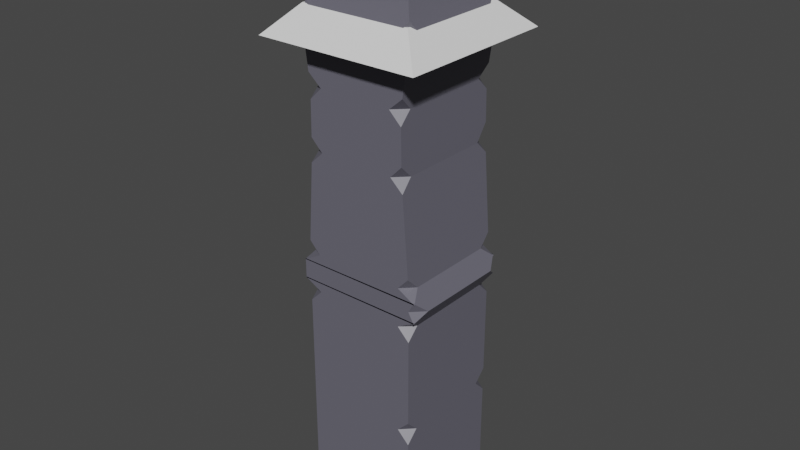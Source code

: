 # Source: pedrao.blend  (saved by Blender 3.3.6; exported with 4.5.12 LTS)
import bpy
from mathutils import Matrix  # noqa: F401  (used for matrix-valued properties, if any)

bpy.ops.wm.read_factory_settings(use_empty=True)
scene = bpy.context.scene
scene.name = 'Scene'

# ---- collections
col_collection = bpy.data.collections.new('Collection'); scene.collection.children.link(col_collection)

# ---- materials (node trees are filled in below, after node groups)
mat_material = bpy.data.materials.new('Material')
mat_material.alpha_threshold = 0.0
mat_material.use_transparent_shadow = False
mat_material.line_color = (0.0, 0.0, 0.0, 1.0)

# ---- material node trees
mat_material.use_nodes = True; mat_material.node_tree.nodes.clear()
_N = mat_material.node_tree.nodes; _L = mat_material.node_tree.links
n0 = _N.new('ShaderNodeOutputMaterial'); n0.name = 'Material Output'; n0.location = (300, 300)
n1 = _N.new('ShaderNodeBsdfPrincipled'); n1.name = 'Principled BSDF'; n1.location = (10, 300)
n1.distribution = 'GGX'
n1.subsurface_method = 'RANDOM_WALK_SKIN'
n1.inputs[0].default_value = (0.136, 0.1324, 0.1662, 1.0)
n1.inputs[2].default_value = 0.4
n1.inputs[3].default_value = 1.45
n1.inputs[27].default_value = (0.0, 0.0, 0.0, 1.0)
n1.inputs[28].default_value = 1.0
_L.new(n1.outputs[0], n0.inputs[0])
n0.is_active_output = True

# ---- world
world_world = bpy.data.worlds.new('World'); scene.world = world_world
world_world.use_nodes = True; world_world.node_tree.nodes.clear()
_N = world_world.node_tree.nodes; _L = world_world.node_tree.links
n0 = _N.new('ShaderNodeOutputWorld'); n0.name = 'World Output'; n0.location = (300, 300)
n1 = _N.new('ShaderNodeBackground'); n1.name = 'Background'; n1.location = (10, 300)
n1.inputs[0].default_value = (0.05088, 0.05088, 0.05088, 1.0)
_L.new(n1.outputs[0], n0.inputs[0])
n0.is_active_output = True
world_world.color = (0.05088, 0.05088, 0.05088)
world_world.use_sun_shadow = False
world_world.sun_shadow_jitter_overblur = 0.0

# ---- meshes
me_cube = bpy.data.meshes.new('Cube')
me_cube.from_pydata([(0.7368, 0.7368, 8.349), (0.7368, -0.7368, 8.349), (-0.7368, 0.7368, 8.349), (-0.7368, -0.7368, 8.349), (0.4374, 0.4374, 8.8), (0.4374, -0.4374, 8.8), (-0.4374, 0.4374, 8.8), (-0.4374, -0.4374, 8.8), (0.0, 0.0, 8.935), (0.7911, 1.0, 1.0), (1.0, 1.0, 1.209), (1.0, 0.7911, 1.0), (1.0, 1.0, 0.7911), (0.7911, 1.0, -1.0), (1.0, 1.0, -0.7911), (1.0, 0.7911, -1.0), (1.0, -0.7911, 1.0), (1.0, -1.0, 1.209), (0.7911, -1.0, 1.0), (1.0, -1.0, 0.7911), (1.0, -1.0, -0.7911), (0.7911, -1.0, -1.0), (1.0, -0.7911, -1.0), (-1.0, 1.0, 0.7911), (-1.0, 0.7911, 1.0), (-1.0, 1.0, 1.209), (-0.7911, 1.0, 1.0), (-1.0, 1.0, -0.7911), (-0.7911, 1.0, -1.0), (-1.0, 0.7911, -1.0), (-1.0, -1.0, 0.7911), (-0.7911, -1.0, 1.0), (-1.0, -1.0, 1.209), (-1.0, -0.7911, 1.0), (-0.7911, -1.0, -1.0), (-1.0, -1.0, -0.7911), (-1.0, -0.7911, -1.0), (1.0, 0.7911, 2.921), (1.0, 1.0, 2.712), (0.7911, 1.0, 2.921), (1.109, 1.0, 3.098), (0.7911, -1.0, 2.921), (1.0, -1.0, 2.712), (1.0, -0.7911, 2.921), (1.109, -1.0, 3.098), (-1.115, 1.0, 3.095), (-0.7911, 1.0, 2.921), (-1.0, 1.0, 2.712), (-1.0, 0.7911, 2.921), (-1.115, -1.0, 3.095), (-1.0, -0.7911, 2.921), (-1.0, -1.0, 2.712), (-0.7911, -1.0, 2.921), (1.205, 0.7911, 3.254), (1.095, 1.0, 3.076), (0.9959, 1.0, 3.254), (1.095, 1.0, 3.432), (0.9959, -1.0, 3.254), (1.095, -1.0, 3.076), (1.205, -0.7911, 3.254), (1.095, -1.0, 3.432), (-1.105, 1.0, 3.428), (-1.012, 1.0, 3.254), (-1.105, 1.0, 3.079), (-1.221, 0.7911, 3.254), (-1.105, -1.0, 3.428), (-1.221, -0.7911, 3.254), (-1.105, -1.0, 3.079), (-1.012, -1.0, 3.254), (1.0, 0.7911, 3.587), (1.109, 1.0, 3.409), (0.7911, 1.0, 3.587), (0.9839, 1.0, 3.795), (0.7911, -1.0, 3.587), (1.109, -1.0, 3.409), (1.0, -0.7911, 3.587), (0.9839, -1.0, 3.795), (-0.9853, 1.0, 3.795), (-0.7911, 1.0, 3.587), (-1.115, 1.0, 3.413), (-1.0, 0.7911, 3.587), (-0.9853, -1.0, 3.795), (-1.0, -0.7911, 3.587), (-1.115, -1.0, 3.413), (-0.7911, -1.0, 3.587), (0.8639, 0.7911, 5.351), (0.88, 1.0, 5.142), (0.655, 1.0, 5.351), (0.8604, 1.0, 5.635), (0.655, -1.0, 5.351), (0.88, -1.0, 5.142), (0.8639, -0.7911, 5.351), (0.8604, -1.0, 5.559), (-0.8717, 1.0, 5.559), (-0.5057, 1.113, 5.351), (-0.89, 1.0, 5.142), (-0.8753, 0.7911, 5.351), (-0.8717, -1.0, 5.559), (-0.8753, -0.7911, 5.351), (-0.89, -1.0, 5.142), (-0.6663, -1.0, 5.351), (0.8469, 0.7911, 6.37), (0.8504, 1.0, 6.161), (0.638, 1.0, 6.37), (0.8757, 1.0, 6.576), (0.638, -1.0, 6.37), (0.8504, -1.0, 6.161), (0.8469, -0.7911, 6.37), (0.8757, -1.0, 6.576), (-0.8846, 1.0, 6.577), (-0.6489, 1.0, 6.37), (-0.8614, 1.0, 5.957), (-0.8578, 0.7911, 6.37), (-0.8846, -1.0, 6.577), (-0.8578, -0.7911, 6.37), (-0.8614, -1.0, 6.161), (-0.6489, -1.0, 6.37), (1.0, 0.7911, 7.467), (0.9711, 1.0, 7.26), (0.7911, 1.0, 7.467), (0.9426, 0.9426, 7.659), (0.7911, -1.0, 7.467), (0.9711, -1.0, 7.26), (1.0, -0.7911, 7.467), (0.9426, -0.9426, 7.659), (-0.9426, 0.9426, 7.659), (-1.0, 0.6125, 7.467), (-0.9426, -0.9426, 7.659), (-1.0, -0.7911, 7.467), (-0.9732, -1.0, 7.26), (-0.7911, -1.0, 7.467), (-0.6765, 1.0, 7.467), (-0.8667, 1.0, 7.381), (-0.8601, 0.9738, 7.555), (-0.9584, 1.0, 7.146), (-0.9801, 0.8992, 7.314), (-0.8975, 1.0, 7.346)], [], [(17, 16, 11, 10, 38, 37, 43, 42), (32, 31, 18, 17, 42, 41, 52, 51), (25, 24, 33, 32, 51, 50, 48, 47), (21, 20, 19, 18, 31, 30, 35, 34), (10, 9, 26, 25, 47, 46, 39, 38), (15, 14, 12, 11, 16, 19, 20, 22), (60, 59, 53, 56, 70, 69, 75, 74), (36, 35, 30, 33, 24, 23, 27, 29), (44, 43, 37, 40, 54, 53, 59, 58), (29, 28, 13, 15, 22, 21, 34, 36), (65, 68, 57, 60, 74, 73, 84, 83), (45, 48, 50, 49, 67, 66, 64, 63), (49, 52, 41, 44, 58, 57, 68, 67), (40, 39, 46, 45, 63, 62, 55, 54), (92, 91, 85, 88, 102, 101, 107, 106), (56, 55, 62, 61, 79, 78, 71, 70), (76, 75, 69, 72, 86, 85, 91, 90), (61, 64, 66, 65, 83, 82, 80, 79), (93, 96, 98, 97, 115, 114, 112, 111), (77, 80, 82, 81, 99, 98, 96, 95), (81, 84, 73, 76, 90, 89, 100, 99), (72, 71, 78, 77, 95, 94, 87, 86), (113, 116, 105, 108, 122, 121, 130, 129), (97, 100, 89, 92, 106, 105, 116, 115), (88, 87, 94, 93, 111, 110, 103, 102), (108, 107, 101, 104, 118, 117, 123, 122), (120, 119, 131, 133, 125, 2, 0), (124, 123, 117, 120, 0, 1), (0, 2, 6, 4), (125, 126, 128, 127, 3, 2), (127, 130, 121, 124, 1, 3), (109, 112, 114, 113, 129, 128, 126, 135, 134), (5, 4, 8), (1, 0, 4, 5), (2, 3, 7, 6), (3, 1, 5, 7), (6, 7, 8), (7, 5, 8), (4, 6, 8), (9, 10, 11, 12), (13, 14, 15), (16, 17, 18, 19), (20, 21, 22), (23, 24, 25, 26), (27, 28, 29), (30, 31, 32, 33), (34, 35, 36), (37, 38, 39, 40), (41, 42, 43, 44), (45, 46, 47, 48), (49, 50, 51, 52), (53, 54, 55, 56), (57, 58, 59, 60), (61, 62, 63, 64), (65, 66, 67, 68), (69, 70, 71, 72), (73, 74, 75, 76), (77, 78, 79, 80), (81, 82, 83, 84), (85, 86, 87, 88), (89, 90, 91, 92), (93, 94, 95, 96), (97, 98, 99, 100), (101, 102, 103, 104), (105, 106, 107, 108), (109, 110, 111, 112), (113, 114, 115, 116), (117, 118, 119, 120), (121, 122, 123, 124), (104, 103, 110, 109, 134, 136, 132, 131, 119, 118), (127, 128, 129, 130), (28, 27, 23, 26, 9, 12, 14, 13), (131, 132, 133), (134, 135, 136), (125, 133, 132, 136, 135, 126)])
_uv = me_cube.uv_layers.new(name='UVMap')
_uv.uv.foreach_set('vector', [0.6218, 0.2088, 0.6415, 0.189, 0.7911, 0.189, 0.8109, 0.2088, 0.8109, 0.3508, 0.7911, 0.3705, 0.6415, 0.3705, 0.6218, 0.3508, 0.02085, 0.2087, 0.0406, 0.189, 0.1902, 0.189, 0.21, 0.2087, 0.21, 0.3507, 0.1902, 0.3705, 0.0406, 0.3705, 0.02085, 0.3507, 0.6203, 0.7197, 0.6006, 0.7394, 0.4513, 0.7392, 0.4316, 0.7194, 0.4314, 0.5775, 0.4511, 0.5578, 0.6004, 0.558, 0.6202, 0.5778, 0.1902, 0.0, 0.21, 0.01974, 0.21, 0.1692, 0.1902, 0.189, 0.0406, 0.189, 0.02085, 0.1692, 0.02085, 0.01974, 0.0406, 0.0, 0.4203, 0.7195, 0.4006, 0.7393, 0.251, 0.7393, 0.2312, 0.7196, 0.2312, 0.5777, 0.251, 0.5579, 0.4006, 0.5579, 0.4203, 0.5776, 0.7911, 0.0, 0.8109, 0.01974, 0.8109, 0.1693, 0.7911, 0.189, 0.6415, 0.189, 0.6218, 0.1693, 0.6218, 0.01974, 0.6415, 0.0, 0.6218, 0.4185, 0.6415, 0.4014, 0.7911, 0.4014, 0.8109, 0.4185, 0.8109, 0.4163, 0.7911, 0.4335, 0.6415, 0.4335, 0.6218, 0.4163, 0.4515, 0.928, 0.4318, 0.9083, 0.4316, 0.7588, 0.4513, 0.7392, 0.6006, 0.7394, 0.6204, 0.7592, 0.6206, 0.9086, 0.6009, 0.9283, 0.6218, 0.387, 0.6415, 0.3705, 0.7911, 0.3705, 0.8109, 0.387, 0.8109, 0.3849, 0.7911, 0.4014, 0.6415, 0.4014, 0.6218, 0.3849, 1.0, 0.1694, 0.9802, 0.1891, 0.8306, 0.1891, 0.8109, 0.1694, 0.8109, 0.01975, 0.8306, 0.0, 0.9802, 0.0, 1.0, 0.01975, 0.0109, 0.4184, 0.01975, 0.4019, 0.2096, 0.4019, 0.219, 0.4188, 0.2203, 0.4166, 0.1902, 0.4334, 0.0406, 0.4334, 0.009948, 0.417, 0.6195, 0.5422, 0.6004, 0.558, 0.4511, 0.5578, 0.4307, 0.5418, 0.4308, 0.5432, 0.4498, 0.5273, 0.5991, 0.5276, 0.6195, 0.5436, 0.009948, 0.3869, 0.0406, 0.3705, 0.1902, 0.3705, 0.2203, 0.3873, 0.219, 0.3851, 0.2096, 0.4019, 0.01975, 0.4019, 0.0109, 0.3855, 0.4307, 0.5411, 0.4006, 0.5579, 0.251, 0.5579, 0.2203, 0.5415, 0.2213, 0.5429, 0.2301, 0.5265, 0.4199, 0.5264, 0.4293, 0.5432, 0.6218, 0.6203, 0.6415, 0.6006, 0.7911, 0.6006, 0.8109, 0.6275, 0.8109, 0.6772, 0.7911, 0.6969, 0.6415, 0.6969, 0.6218, 0.6772, 0.4293, 0.5096, 0.4199, 0.5264, 0.2301, 0.5265, 0.2213, 0.51, 0.2203, 0.5115, 0.251, 0.495, 0.4006, 0.495, 0.4307, 0.5118, 0.6218, 0.4532, 0.6415, 0.4335, 0.7911, 0.4335, 0.8109, 0.4532, 0.8109, 0.5809, 0.7911, 0.6006, 0.6415, 0.6006, 0.6218, 0.5809, 0.6195, 0.5106, 0.5991, 0.5276, 0.4498, 0.5273, 0.4307, 0.5103, 0.4307, 0.5118, 0.451, 0.4948, 0.6004, 0.4951, 0.6194, 0.5121, 0.6206, 0.3083, 0.6009, 0.328, 0.4515, 0.3277, 0.4318, 0.3079, 0.4318, 0.2511, 0.4515, 0.2314, 0.6009, 0.2316, 0.6206, 0.2706, 0.6201, 0.4754, 0.6004, 0.4951, 0.451, 0.4948, 0.4314, 0.4751, 0.4318, 0.3474, 0.4515, 0.3277, 0.6009, 0.328, 0.6205, 0.3478, 0.02224, 0.4531, 0.0406, 0.4334, 0.1902, 0.4334, 0.2084, 0.4531, 0.1986, 0.5804, 0.1773, 0.6001, 0.0524, 0.6001, 0.03125, 0.5804, 0.4188, 0.4753, 0.4006, 0.495, 0.251, 0.495, 0.2326, 0.4754, 0.2416, 0.3482, 0.278, 0.329, 0.3877, 0.3284, 0.409, 0.3481, 0.03176, 0.716, 0.05405, 0.6964, 0.1757, 0.6964, 0.1982, 0.7159, 0.2072, 0.7805, 0.1902, 0.8001, 0.0406, 0.8001, 0.02339, 0.7805, 0.03299, 0.6198, 0.0524, 0.6001, 0.1773, 0.6001, 0.1968, 0.6198, 0.1958, 0.6767, 0.1757, 0.6964, 0.05405, 0.6964, 0.03396, 0.6767, 0.4071, 0.3016, 0.3877, 0.3284, 0.278, 0.329, 0.2433, 0.3088, 0.2443, 0.2712, 0.2644, 0.2323, 0.3861, 0.2322, 0.4062, 0.2519, 0.6218, 0.7164, 0.6415, 0.6969, 0.7911, 0.6969, 0.8109, 0.7164, 0.8109, 0.7807, 0.7911, 0.8002, 0.6415, 0.8002, 0.6218, 0.7807, 0.4149, 0.1101, 0.4006, 0.1286, 0.2618, 0.1286, 0.2444, 0.1202, 0.2366, 0.1102, 0.2559, 0.04406, 0.3953, 0.04402, 0.6272, 0.8186, 0.6415, 0.8002, 0.7911, 0.8002, 0.8055, 0.8186, 0.786, 0.8843, 0.6467, 0.8843, 0.3953, 0.04402, 0.2559, 0.04406, 0.2841, 2.766e-05, 0.3668, 0.0, 0.6145, 0.1102, 0.5831, 0.1286, 0.4506, 0.1284, 0.4366, 0.1099, 0.4571, 0.0439, 0.5962, 0.04415, 0.02628, 0.8185, 0.0406, 0.8001, 0.1902, 0.8001, 0.2045, 0.8185, 0.1851, 0.8843, 0.04574, 0.8843, 0.6204, 0.2122, 0.6009, 0.2316, 0.4515, 0.2314, 0.4316, 0.2119, 0.4311, 0.1478, 0.4506, 0.1284, 0.5831, 0.1286, 0.6103, 0.1431, 0.6199, 0.1588, 0.8109, 0.2718, 0.8109, 0.1891, 0.8533, 0.2305, 0.6467, 0.8843, 0.786, 0.8843, 0.7577, 0.9278, 0.675, 0.9278, 0.5962, 0.04415, 0.4571, 0.0439, 0.4871, 0.0, 0.5696, 0.0001478, 0.04574, 0.8843, 0.1851, 0.8843, 0.1568, 0.9279, 0.07404, 0.9279, 0.8932, 0.1891, 0.8932, 0.2718, 0.8533, 0.2305, 0.8932, 0.2718, 0.8109, 0.2718, 0.8533, 0.2305, 0.8109, 0.1891, 0.8932, 0.1891, 0.8533, 0.2305, 0.8109, 0.1896, 0.8109, 0.2088, 0.7911, 0.189, 0.8109, 0.1693, 0.8306, 0.1891, 0.8109, 0.1891, 0.8109, 0.1694, 0.6415, 0.189, 0.6218, 0.2088, 0.6218, 0.1896, 0.6218, 0.1693, 0.8109, 0.0, 0.8306, 0.0, 0.8109, 0.01975, 0.6204, 0.7592, 0.6006, 0.7394, 0.6203, 0.7197, 0.6216, 0.7385, 0.6206, 0.9086, 0.6218, 0.9274, 0.6009, 0.9283, 0.02085, 0.1692, 0.0406, 0.189, 0.02085, 0.2087, 0.02085, 0.1897, 0.9802, 0.0, 1.0, 0.0, 1.0, 0.01975, 0.7911, 0.3705, 0.8109, 0.3508, 0.8109, 0.3711, 0.8109, 0.387, 0.6218, 0.3711, 0.6218, 0.3508, 0.6415, 0.3705, 0.6218, 0.387, 0.6195, 0.5422, 0.6213, 0.5571, 0.6202, 0.5778, 0.6004, 0.558, 0.009948, 0.3869, 0.02085, 0.3712, 0.02085, 0.3507, 0.0406, 0.3705, 0.7911, 0.4014, 0.8109, 0.3849, 0.8109, 0.402, 0.8109, 0.4185, 0.6218, 0.402, 0.6218, 0.3849, 0.6415, 0.4014, 0.6218, 0.4185, 0.6195, 0.5106, 0.62, 0.5267, 0.6195, 0.5436, 0.5991, 0.5276, 0.0109, 0.4184, 0.0, 0.4027, 0.0109, 0.3855, 0.01975, 0.4019, 0.7911, 0.4335, 0.8109, 0.4163, 0.8109, 0.4341, 0.8109, 0.4532, 0.1902, 0.4334, 0.2203, 0.4166, 0.21, 0.4341, 0.2084, 0.4531, 0.6201, 0.4754, 0.6213, 0.4942, 0.6194, 0.5121, 0.6004, 0.4951, 0.02224, 0.4531, 0.02085, 0.4341, 0.009948, 0.417, 0.0406, 0.4334, 0.7911, 0.6006, 0.8109, 0.5809, 0.8109, 0.6012, 0.8109, 0.6275, 0.1773, 0.6001, 0.1986, 0.5804, 0.1971, 0.6008, 0.1968, 0.6198, 0.2433, 0.3088, 0.278, 0.329, 0.2416, 0.3482, 0.2429, 0.3275, 0.03299, 0.6198, 0.03265, 0.6008, 0.03125, 0.5804, 0.0524, 0.6001, 0.7911, 0.6969, 0.8109, 0.6772, 0.8109, 0.6976, 0.8109, 0.7164, 0.6218, 0.6976, 0.6218, 0.6772, 0.6415, 0.6969, 0.6218, 0.7164, 0.6204, 0.2122, 0.6218, 0.2307, 0.6206, 0.2706, 0.6009, 0.2316, 0.03176, 0.716, 0.0343, 0.6971, 0.03396, 0.6767, 0.05405, 0.6964, 0.7911, 0.8002, 0.8109, 0.7807, 0.8109, 0.8008, 0.8055, 0.8186, 0.1902, 0.8001, 0.2072, 0.7805, 0.21, 0.8008, 0.2045, 0.8185, 0.4086, 0.2127, 0.3861, 0.2322, 0.2644, 0.2323, 0.2421, 0.2127, 0.2351, 0.1589, 0.2409, 0.1401, 0.2438, 0.1368, 0.2618, 0.1286, 0.4006, 0.1286, 0.4176, 0.1481, 0.02628, 0.8185, 0.02085, 0.8008, 0.02339, 0.7805, 0.0406, 0.8001, 0.251, 0.9282, 0.2312, 0.9084, 0.2312, 0.759, 0.251, 0.7393, 0.4006, 0.7393, 0.4203, 0.759, 0.4203, 0.9084, 0.4006, 0.9281, 0.2618, 0.1286, 0.2438, 0.1368, 0.2444, 0.1202, 0.6199, 0.1588, 0.6103, 0.1431, 0.6202, 0.1397, 0.6145, 0.1102, 0.618, 0.1198, 0.6204, 0.1362, 0.6202, 0.1397, 0.6103, 0.1431, 0.5831, 0.1286])
me_cube.materials.append(mat_material)
me_cube.use_remesh_preserve_volume = False
me_cube.use_remesh_preserve_attributes = False
me_cube.use_mirror_vertex_groups = False
me_cube.update()
me_plane = bpy.data.meshes.new('Plane')
me_plane.from_pydata([(-1.0, -1.0, 17.82), (1.0, -1.0, 17.82), (-1.0, 1.0, 17.82), (1.0, 1.0, 17.82), (-1.468, 1.526, 17.34), (1.475, 1.535, 17.34), (-1.463, -1.476, 17.34), (1.48, -1.467, 17.34), (-1.317, 1.348, 17.33), (1.281, 1.356, 17.33), (-1.313, -1.301, 17.33), (1.285, -1.293, 17.33), (-0.8023, 0.9049, 17.75), (0.7682, 0.9097, 17.75), (-0.7998, -0.6969, 17.75), (0.7706, -0.6921, 17.75)], [], [(0, 2, 3, 1), (2, 3, 5, 4), (1, 0, 6, 7), (3, 1, 7, 5), (0, 2, 4, 6), (4, 5, 9, 8), (6, 4, 8, 10), (7, 6, 10, 11), (5, 7, 11, 9), (10, 8, 12, 14), (11, 10, 14, 15), (9, 11, 15, 13), (8, 9, 13, 12)])
_uv = me_plane.uv_layers.new(name='UVMap')
_uv.uv.foreach_set('vector', [0.0, 0.0, 0.0, 1.0, 1.0, 1.0, 1.0, 0.0, 0.0, 1.0, 1.0, 1.0, 1.0, 1.0, 0.0, 1.0, 1.0, 0.0, 0.0, 0.0, 0.0, 0.0, 1.0, 0.0, 1.0, 1.0, 1.0, 0.0, 1.0, 0.0, 1.0, 1.0, 0.0, 0.0, 0.0, 1.0, 0.0, 1.0, 0.0, 0.0, 0.0, 1.0, 1.0, 1.0, 1.0, 1.0, 0.0, 1.0, 0.0, 0.0, 0.0, 1.0, 0.0, 1.0, 0.0, 0.0, 1.0, 0.0, 0.0, 0.0, 0.0, 0.0, 1.0, 0.0, 1.0, 1.0, 1.0, 0.0, 1.0, 0.0, 1.0, 1.0, 0.0, 0.0, 0.0, 1.0, 0.0, 1.0, 0.0, 0.0, 1.0, 0.0, 0.0, 0.0, 0.0, 0.0, 1.0, 0.0, 1.0, 1.0, 1.0, 0.0, 1.0, 0.0, 1.0, 1.0, 0.0, 1.0, 1.0, 1.0, 1.0, 1.0, 0.0, 1.0])
me_plane.use_remesh_fix_poles = True
me_plane.use_remesh_preserve_attributes = False
me_plane.update()

# ---- objects
ob_cube = bpy.data.objects.new('Cube', me_cube)
ob_plane = bpy.data.objects.new('Plane', me_plane)

# ---- transforms, parenting, visibility, modifiers, constraints
ob_cube.location = (0.0, 0.0, 0.0)
ob_cube.lock_rotations_4d = False
ob_cube.empty_display_type = 'ARROWS'
ob_cube.lineart.crease_threshold = 0.0
ob_plane.location = (-0.02833, 0.0, -9.564)
ob_plane.scale = (0.9615, 0.9615, 0.9615)

# ---- collection membership
col_collection.objects.link(ob_cube)
col_collection.objects.link(ob_plane)

# ---- scene / render settings (as saved in the file)
scene.frame_start = 1; scene.frame_end = 250; scene.frame_set(1)
scene.render.engine = 'BLENDER_EEVEE_NEXT'
scene.cycles.sampling_pattern = 'TABULATED_SOBOL'
scene.cycles.use_light_tree = False
scene.view_settings.view_transform = 'Filmic'
bpy.context.view_layer.update()

# ---- added for rendering (the .blend has no active camera and no usable light): camera, sun
cam_auto = bpy.data.cameras.new('AutoCamera')
cam_auto.lens = 50.0
cam_auto.sensor_width = 36.0
cam_auto.clip_end = 1000.0
ob_auto_camera = bpy.data.objects.new('AutoCamera', cam_auto)
scene.collection.objects.link(ob_auto_camera)
ob_auto_camera.location = (9.90462, -11.8843, 11.9094)
ob_auto_camera.rotation_euler = (1.09748, -7.21219e-08, 0.694738)
scene.camera = ob_auto_camera
light_auto_sun = bpy.data.lights.new('AutoSun', 'SUN')
light_auto_sun.energy = 3.0
light_auto_sun.angle = 0.0523599
ob_auto_sun = bpy.data.objects.new('AutoSun', light_auto_sun)
scene.collection.objects.link(ob_auto_sun)
ob_auto_sun.rotation_euler = (0.872665, 0.174533, 0.523599)
bpy.context.view_layer.update()
